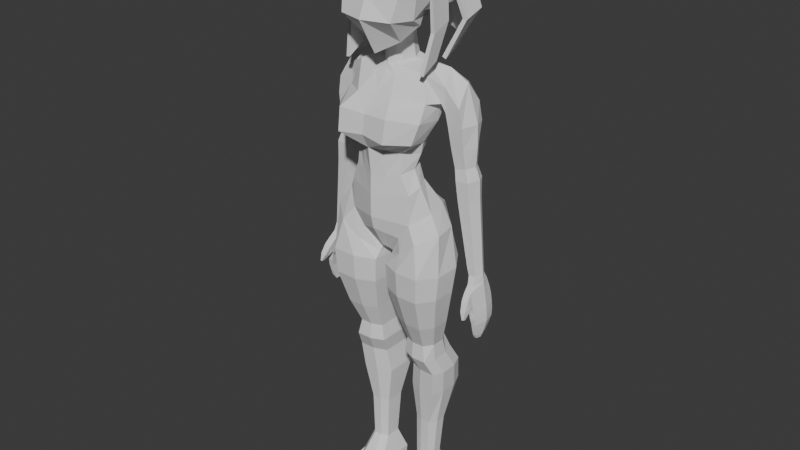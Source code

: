 # Source: persona_2.blend  (saved by Blender 5.0.119; exported with 4.5.12 LTS)
import bpy
from mathutils import Matrix  # noqa: F401  (used for matrix-valued properties, if any)

bpy.ops.wm.read_factory_settings(use_empty=True)
scene = bpy.context.scene
scene.name = 'Scene'

# ---- collections
col_collection = bpy.data.collections.new('Collection'); scene.collection.children.link(col_collection)

# ---- world
world_world = bpy.data.worlds.new('World'); scene.world = world_world
world_world.use_nodes = True; world_world.node_tree.nodes.clear()
_N = world_world.node_tree.nodes; _L = world_world.node_tree.links
n0 = _N.new('ShaderNodeOutputWorld'); n0.name = 'World Output'; n0.location = (200, 100)
n1 = _N.new('ShaderNodeBackground'); n1.name = 'Background'; n1.location = (-200, 100)
n1.inputs[0].default_value = (0.05088, 0.05088, 0.05088, 1.0)
_L.new(n1.outputs[0], n0.inputs[0])
n0.is_active_output = True
world_world.color = (0.05088, 0.05088, 0.05088)
world_world.sun_shadow_jitter_overblur = 0.0

# ---- meshes
me_cube_001 = bpy.data.meshes.new('Cube.001')
me_cube_001.from_pydata([(0.471, -0.4857, -0.7096), (0.3992, -0.7812, 1.09), (0.3825, 0.7979, -0.08113), (0.4987, 0.8224, 1.148), (1.337e-16, 0.5316, -0.3615), (-3.608e-17, 0.8279, 1.358), (-3.053e-18, -0.7007, -0.9774), (-4.882e-17, -0.8088, 1.301), (0.5738, 0.9809, 0.4886), (0.6844, -0.8265, 0.2305), (-1.061e-17, -0.9426, 0.2305), (4.67e-17, 1.086, 0.4886), (0.6024, 0.9427, 0.8898), (0.713, -0.9221, 0.8038), (-1.698e-17, -1.038, 0.8229), (2.123e-18, 1.048, 0.9089), (0.4782, 0.9045, 0.1448), (0.6054, -0.9568, -0.2159), (2.972e-17, -1.143, -0.2089), (9.996e-17, 1.0, 0.1075), (0.5706, 0.1102, -0.2065), (0.6757, 2.826e-08, 1.31), (1.698e-17, 0.009559, 1.597), (7.004e-17, 0.06691, -0.6483), (0.8669, 0.1303, 0.3227), (0.8956, 0.009448, 0.7763), (0.7713, 0.1478, 0.1061), (0.5706, 0.4043, -0.02973), (0.6757, 0.5, 1.31), (0.0, 0.5, 1.549), (7.133e-17, 0.4231, -0.6424), (0.8669, 0.4523, 0.3758), (0.8956, 0.5, 0.8802), (0.7713, 0.4615, 0.1028), (0.6757, -0.5, 1.31), (0.0, -0.5, 1.482), (3.608e-17, -0.175, -0.8012), (0.8669, -0.5, 0.2783), (0.8956, -0.5, 0.8802), (0.7934, -0.5, -0.23), (0.6922, -0.1697, -0.4115), (1.148, 0.4552, 0.3713), (1.087, 0.3048, 0.3793), (1.19, 0.4744, 0.1707), (1.13, 0.3334, 0.1738), (0.8348, 0.2903, -0.08911), (0.9841, 0.4074, -0.02845), (0.5375, -1.014, 1.278), (0.594, 0.9887, 1.463), (0.0, 0.9195, 1.633), (0.0, -1.19, 1.25), (0.6824, 1.185, 1.02), (0.8604, -0.9202, 0.6078), (0.0, -1.202, 0.5172), (0.0, 1.267, 1.009), (0.8178, 0.01546, 1.639), (0.0, -0.07397, 1.838), (1.096, 0.111, 0.8081), (0.7857, 0.561, 1.66), (0.0, 0.4948, 1.865), (1.096, 0.6932, 0.8931), (0.8178, -0.4912, 1.545), (0.0, -0.6508, 1.685), (1.096, -0.339, 0.6853), (0.9824, -0.02185, -1.089), (0.9824, -0.433, -1.31), (0.6927, 1.113, -0.7954), (0.0, 1.341, -0.6411), (0.9824, 0.2648, -1.13), (0.9824, 0.734, -0.9207), (1.09, 0.1959, -0.3189), (1.09, -0.2346, -0.4905), (0.6824, 1.292, 0.2976), (1.398, 0.8222, -0.1461), (1.398, 0.3485, -0.2934), (0.0, 1.37, 0.4331)], [], [(15, 5, 3, 12), (38, 34, 1, 13), (36, 40, 0, 6), (34, 35, 7, 1), (13, 1, 7, 14), (17, 9, 10, 18), (39, 37, 9, 17), (19, 11, 8, 16), (9, 13, 14, 10), (37, 38, 13, 9), (11, 15, 12, 8), (4, 19, 16, 2), (40, 39, 17, 0), (0, 17, 18, 6), (26, 20, 45, 44), (31, 32, 25, 24), (24, 26, 44, 42), (28, 29, 22, 21), (30, 27, 20, 23), (32, 28, 21, 25), (12, 3, 28, 32), (4, 2, 27, 30), (3, 5, 29, 28), (16, 8, 31, 33), (8, 12, 32, 31), (2, 16, 33, 27), (20, 26, 39, 40), (24, 25, 38, 37), (26, 24, 37, 39), (21, 22, 35, 34), (23, 20, 40, 36), (25, 21, 34, 38), (46, 43, 44, 45), (43, 41, 42, 44), (27, 33, 43, 46), (33, 31, 41, 43), (31, 24, 42, 41), (20, 27, 46, 45), (54, 49, 48, 51), (63, 61, 47, 52), (61, 62, 50, 47), (52, 47, 50, 53), (58, 59, 56, 55), (60, 58, 55, 57), (51, 48, 58, 60), (48, 49, 59, 58), (55, 56, 62, 61), (57, 55, 61, 63), (70, 71, 65, 64), (72, 73, 69, 66), (73, 74, 68, 69), (75, 72, 66, 67), (57, 63, 71, 70), (54, 51, 72, 75), (60, 57, 74, 73), (51, 60, 73, 72)])
_uv = me_cube_001.uv_layers.new(name='UVMap')
_uv.uv.foreach_set('vector', [0.5625, 0.375, 0.625, 0.375, 0.625, 0.5, 0.5625, 0.5, 0.5625, 0.6875, 0.625, 0.6875, 0.625, 0.75, 0.5625, 0.75, 0.25, 0.6875, 0.375, 0.6875, 0.375, 0.75, 0.25, 0.75, 0.625, 0.6875, 0.75, 0.6875, 0.75, 0.75, 0.625, 0.75, 0.5625, 0.75, 0.625, 0.75, 0.625, 0.875, 0.5625, 0.875, 0.4375, 0.75, 0.5, 0.75, 0.5, 0.875, 0.4375, 0.875, 0.4375, 0.6875, 0.5, 0.6875, 0.5, 0.75, 0.4375, 0.75, 0.4375, 0.375, 0.5, 0.375, 0.5, 0.5, 0.4375, 0.5, 0.5, 0.75, 0.5625, 0.75, 0.5625, 0.875, 0.5, 0.875, 0.5, 0.6875, 0.5625, 0.6875, 0.5625, 0.75, 0.5, 0.75, 0.5, 0.375, 0.5625, 0.375, 0.5625, 0.5, 0.5, 0.5, 0.375, 0.375, 0.4375, 0.375, 0.4375, 0.5, 0.375, 0.5, 0.375, 0.6875, 0.4375, 0.6875, 0.4375, 0.75, 0.375, 0.75, 0.375, 0.75, 0.4375, 0.75, 0.4375, 0.875, 0.375, 0.875, 0.4375, 0.625, 0.375, 0.625, 0.375, 0.625, 0.4375, 0.625, 0.5, 0.5625, 0.5625, 0.5625, 0.5625, 0.625, 0.5, 0.625, 0.5, 0.625, 0.4375, 0.625, 0.4375, 0.625, 0.5, 0.625, 0.625, 0.5625, 0.75, 0.5625, 0.75, 0.625, 0.625, 0.625, 0.25, 0.5625, 0.375, 0.5625, 0.375, 0.625, 0.25, 0.625, 0.5625, 0.5625, 0.625, 0.5625, 0.625, 0.625, 0.5625, 0.625, 0.5625, 0.5, 0.625, 0.5, 0.625, 0.5625, 0.5625, 0.5625, 0.25, 0.5, 0.375, 0.5, 0.375, 0.5625, 0.25, 0.5625, 0.625, 0.5, 0.75, 0.5, 0.75, 0.5625, 0.625, 0.5625, 0.4375, 0.5, 0.5, 0.5, 0.5, 0.5625, 0.4375, 0.5625, 0.5, 0.5, 0.5625, 0.5, 0.5625, 0.5625, 0.5, 0.5625, 0.375, 0.5, 0.4375, 0.5, 0.4375, 0.5625, 0.375, 0.5625, 0.375, 0.625, 0.4375, 0.625, 0.4375, 0.6875, 0.375, 0.6875, 0.5, 0.625, 0.5625, 0.625, 0.5625, 0.6875, 0.5, 0.6875, 0.4375, 0.625, 0.5, 0.625, 0.5, 0.6875, 0.4375, 0.6875, 0.625, 0.625, 0.75, 0.625, 0.75, 0.6875, 0.625, 0.6875, 0.25, 0.625, 0.375, 0.625, 0.375, 0.6875, 0.25, 0.6875, 0.5625, 0.625, 0.625, 0.625, 0.625, 0.6875, 0.5625, 0.6875, 0.375, 0.5625, 0.4375, 0.5625, 0.4375, 0.625, 0.375, 0.625, 0.4375, 0.5625, 0.5, 0.5625, 0.5, 0.625, 0.4375, 0.625, 0.375, 0.5625, 0.4375, 0.5625, 0.4375, 0.5625, 0.375, 0.5625, 0.4375, 0.5625, 0.5, 0.5625, 0.5, 0.5625, 0.4375, 0.5625, 0.5, 0.5625, 0.5, 0.625, 0.5, 0.625, 0.5, 0.5625, 0.375, 0.625, 0.375, 0.5625, 0.375, 0.5625, 0.375, 0.625, 0.5625, 0.375, 0.625, 0.375, 0.625, 0.5, 0.5625, 0.5, 0.5625, 0.6875, 0.625, 0.6875, 0.625, 0.75, 0.5625, 0.75, 0.625, 0.6875, 0.75, 0.6875, 0.75, 0.75, 0.625, 0.75, 0.5625, 0.75, 0.625, 0.75, 0.625, 0.875, 0.5625, 0.875, 0.625, 0.5625, 0.75, 0.5625, 0.75, 0.625, 0.625, 0.625, 0.5625, 0.5625, 0.625, 0.5625, 0.625, 0.625, 0.5625, 0.625, 0.5625, 0.5, 0.625, 0.5, 0.625, 0.5625, 0.5625, 0.5625, 0.625, 0.5, 0.75, 0.5, 0.75, 0.5625, 0.625, 0.5625, 0.625, 0.625, 0.75, 0.625, 0.75, 0.6875, 0.625, 0.6875, 0.5625, 0.625, 0.625, 0.625, 0.625, 0.6875, 0.5625, 0.6875, 0.5625, 0.625, 0.5625, 0.6875, 0.5625, 0.6875, 0.5625, 0.625, 0.5625, 0.5, 0.5625, 0.5625, 0.5625, 0.5625, 0.5625, 0.5, 0.5625, 0.5625, 0.5625, 0.625, 0.5625, 0.625, 0.5625, 0.5625, 0.5625, 0.375, 0.5625, 0.5, 0.5625, 0.5, 0.5625, 0.375, 0.5625, 0.625, 0.5625, 0.6875, 0.5625, 0.6875, 0.5625, 0.625, 0.5625, 0.375, 0.5625, 0.5, 0.5625, 0.5, 0.5625, 0.375, 0.5625, 0.5625, 0.5625, 0.625, 0.5625, 0.625, 0.5625, 0.5625, 0.5625, 0.5, 0.5625, 0.5625, 0.5625, 0.5625, 0.5625, 0.5])
me_cube_001.update()
me_cylinder = bpy.data.meshes.new('Cylinder')
me_cylinder.from_pydata([(-0.00959, 1.499, -1.448), (-0.1657, 0.9094, 1.214), (1.831, 1.146, -1.497), (0.7818, 0.5235, 1.156), (1.599, 0.3624, -1.242), (1.174, -0.4083, 1.018), (2.297, -0.9231, -1.541), (0.7818, -1.34, 0.8798), (-0.00959, -1.347, -1.54), (-0.1657, -1.726, 0.8225), (-0.00959, 1.044, -1.022), (0.7093, 0.7509, -1.065), (1.007, 0.04396, -1.17), (0.7093, -0.663, -1.275), (-0.00959, -1.245, -1.319), (2.798, -1.302, -2.842), (0.0, -2.313, -2.533), (-0.00959, 1.567, -3.025), (2.426, 1.427, -3.005), (2.999, -2.109, -3.599), (0.0, -3.36, -3.35), (-0.00959, 1.016, -3.927), (2.037, 0.9599, -3.904), (2.762, 0.08911, -3.222), (2.751, -0.04816, -3.916), (3.637, 1.615, -2.192), (3.125, 0.5942, -1.395), (3.512, -0.4579, -2.067), (3.253, -0.4518, -2.899), (3.28, 1.641, -2.938), (2.643, 0.5442, -3.315), (2.713, -2.465, -4.596), (0.0, -3.55, -4.321), (0.0, 0.136, -4.952), (1.982, 0.06012, -4.934), (2.422, -0.9865, -4.847), (1.624, -1.963, -5.344), (0.0, -3.055, -5.08), (0.0, -0.1987, -5.521), (1.723, -0.2564, -5.632), (2.216, -0.9269, -5.493), (2.127, -1.98, -9.008), (0.0, -2.886, -8.729), (0.0, 0.9926, -7.658), (2.893, 0.3391, -8.22), (3.167, -1.076, -8.366), (1.974, -1.214, -6.252), (1.572, -0.3213, -6.046), (0.0, -0.189, -6.039), (1.612, -2.133, -6.406), (0.0, -2.859, -6.555), (1.357, -1.965, -9.866), (0.0, -2.676, -9.435), (0.412, -1.309, -10.97), (0.0, -1.86, -10.57), (0.0, 1.4, -8.208), (2.087, 1.609, -8.687), (0.0, 1.672, -8.966), (1.46, 2.294, -9.932), (0.0, 1.785, -11.11), (0.4734, 1.976, -11.07), (0.0, 0.02652, -11.18), (0.4696, 0.002922, -11.09), (2.501, -1.299, -7.039), (2.173, -1.987, -7.415), (0.0, -2.892, -7.584), (2.059, -0.4335, -6.91), (0.0, 0.3509, -7.005), (3.258, -2.665, -11.43), (4.11, 0.2307, -11.44), (4.104, -1.524, -11.43), (1.692, -2.667, -11.44), (0.3919, -2.066, -11.49), (3.264, 1.526, -11.4), (1.676, 1.457, -11.45), (0.3832, 1.074, -11.47), (0.3795, 0.3447, -11.47), (1.613, -2.218, -10.55), (0.4252, -1.603, -11.18), (3.613, 0.34, -9.321), (3.932, -1.332, -9.329), (0.4466, 0.2322, -11.23), (0.4503, 1.545, -11.22), (1.551, 2.111, -10.55), (2.533, 1.629, -9.814), (2.832, -2.302, -9.797), (0.0, 1.978, -10.04), (0.9666, 2.367, -10.5), (0.934, 1.265, -11.43), (0.9895, 2.045, -10.95), (3.032, -0.5439, -17.9), (3.354, 1.335, -17.92), (3.351, 0.1965, -17.91), (2.016, -0.5448, -17.9), (1.138, -0.1553, -17.92), (3.036, 2.176, -17.88), (2.006, 2.131, -17.91), (1.132, 1.882, -17.9), (1.13, 1.409, -17.91), (1.524, 2.006, -17.9), (2.881, 1.13, -14.67), (1.776, 1.081, -14.71), (1.786, -1.791, -14.7), (2.877, -1.79, -14.69), (1.258, 0.9477, -14.7), (0.8373, 0.8144, -14.7), (0.8433, -1.373, -14.71), (3.467, -0.995, -14.69), (0.8347, 0.3067, -14.7), (3.471, 0.2272, -14.7), (1.704, 1.22, -12.82), (3.153, -2.558, -12.8), (0.4691, 0.8688, -12.8), (3.929, -1.512, -12.8), (0.4656, 0.2007, -12.81), (3.158, 1.284, -12.77), (1.718, -2.559, -12.81), (1.023, 1.044, -12.8), (0.477, -2.009, -12.82), (3.934, 0.09624, -12.8), (2.56, 1.144, -16.08), (1.754, -1.006, -16.1), (1.365, 1.01, -16.09), (1.06, -0.6981, -16.11), (2.993, 0.4795, -16.1), (1.746, 1.108, -16.1), (2.557, -1.005, -16.09), (1.055, 0.9117, -16.1), (2.991, -0.4201, -16.09), (1.053, 0.538, -16.1), (2.881, -0.3805, -19.27), (3.201, 1.562, -19.28), (3.197, 0.3851, -19.27), (1.83, -0.3814, -19.28), (0.9218, 0.02134, -19.29), (2.885, 2.432, -19.25), (1.82, 2.385, -19.29), (0.916, 2.128, -19.28), (0.9135, 1.639, -19.28), (1.322, 2.256, -19.28), (2.426, -0.1206, -21.34), (2.775, 1.064, -21.35), (2.773, 0.346, -21.34), (1.786, -0.1212, -21.35), (1.232, 0.1243, -21.36), (2.429, 1.593, -21.33), (1.78, 1.565, -21.35), (1.229, 1.408, -21.35), (1.227, 1.11, -21.35), (1.476, 1.487, -21.35), (2.307, -0.1246, -23.82), (2.598, 0.8664, -23.82), (2.596, 0.2659, -23.82), (1.771, -0.1251, -23.82), (1.308, 0.08032, -23.83), (2.309, 1.31, -23.81), (1.766, 1.286, -23.83), (1.305, 1.155, -23.82), (1.303, 0.9054, -23.82), (1.512, 1.22, -23.82), (2.781, 1.562, -16.94), (1.771, -1.133, -16.96), (1.284, 1.394, -16.96), (0.9005, -0.7476, -16.97), (3.074, 0.7289, -16.96), (1.761, 1.517, -16.97), (2.777, -1.133, -16.96), (0.8949, 1.271, -16.96), (3.07, -0.3991, -16.96), (0.8925, 0.8022, -16.96), (2.433, -1.316, -24.89), (3.0, 1.045, -24.98), (2.864, -0.5822, -24.87), (1.551, -1.317, -24.88), (0.9355, -0.9311, -24.89), (2.437, 1.879, -24.97), (1.724, 1.834, -24.99), (0.8004, 1.587, -24.98), (0.798, 1.118, -24.98), (1.289, 1.711, -24.98), (2.685, -0.8003, -26.06), (3.02, 1.106, -26.1), (2.884, -0.02285, -26.09), (1.677, -0.8013, -26.07), (1.019, -0.3717, -26.07), (2.473, 1.875, -26.1), (1.74, 1.852, -26.12), (0.8839, 1.54, -26.09), (0.8815, 1.18, -26.06), (1.284, 1.819, -26.1), (2.815, -3.608, -25.63), (2.206, -3.956, -25.63), (1.785, -3.94, -25.63), (1.227, -3.774, -25.63), (2.815, -3.599, -26.12), (2.206, -3.948, -26.12), (1.785, -3.932, -26.1), (1.227, -3.766, -26.1), (3.211, -1.61, -26.1), (3.199, -1.86, -25.38), (1.655, -2.416, -25.39), (2.332, -2.423, -25.39), (2.472, -2.197, -26.09), (1.725, -2.191, -26.08), (0.7034, -2.128, -25.39), (0.7498, -1.878, -26.08), (3.147, -2.627, -25.57), (1.714, -3.081, -25.58), (2.351, -2.994, -26.1), (0.8567, -2.848, -25.58), (3.154, -2.516, -26.11), (2.275, -3.092, -25.58), (1.752, -2.984, -26.09), (0.8819, -2.738, -26.09), (4.812, 1.11, -5.967), (5.079, 0.5926, -5.935), (4.795, -0.04838, -5.971), (4.044, -0.06002, -6.064), (4.169, 1.133, -6.059), (3.79, 0.5574, -6.105), (5.089, 1.217, -6.571), (5.378, 0.6014, -6.537), (5.068, -0.1608, -6.576), (4.209, -0.1779, -6.684), (4.324, 1.244, -6.68), (3.769, 0.5595, -6.75), (5.606, 0.9927, -11.09), (5.818, 0.5829, -11.07), (5.592, 0.07532, -11.09), (5.074, 0.05407, -11.16), (5.097, 1.011, -11.16), (4.932, 0.555, -11.18), (3.822, 0.5584, -6.422), (4.126, -0.119, -6.374), (4.932, -0.1046, -6.273), (5.243, 0.597, -6.234), (4.95, 1.163, -6.269), (4.247, 1.188, -6.37), (4.672, 1.127, -8.88), (4.339, 0.5572, -8.92), (5.309, 1.105, -8.788), (5.292, -0.04273, -8.793), (5.574, 0.5922, -8.757), (4.602, -0.06183, -8.878), (4.885, 1.069, -10.02), (5.457, 1.049, -9.939), (5.442, 0.01629, -9.943), (4.59, 0.5561, -10.06), (5.696, 0.5875, -9.912), (4.838, -0.003876, -10.02), (3.944, 0.5584, -7.802), (5.452, 0.5968, -7.603), (4.367, -0.1198, -7.739), (4.46, 1.185, -7.737), (5.161, 1.161, -7.637), (5.142, -0.1018, -7.642), (4.731, 1.317, -4.962), (3.97, 1.241, -5.071), (4.711, -0.2263, -4.967), (5.144, 0.6012, -4.9), (3.493, 0.5594, -5.128), (3.823, -0.1705, -5.079), (3.824, 1.37, -3.994), (5.092, 0.6115, -3.81), (3.654, -0.3026, -4.004), (4.726, 1.524, -3.865), (4.702, -0.3569, -3.871), (3.218, 0.562, -4.067), (5.25, -0.09867, -11.96), (5.712, -0.08008, -11.9), (5.727, 1.224, -11.89), (5.28, 0.5564, -11.96), (5.943, 0.5888, -11.84), (5.259, 1.245, -11.96), (5.172, 0.09482, -11.53), (5.669, 0.1157, -11.47), (5.681, 0.9543, -11.47), (5.07, 0.5542, -11.55), (5.875, 0.5797, -11.45), (5.187, 0.9707, -11.54), (5.632, -0.3813, -13.32), (6.002, 1.448, -13.24), (6.222, 0.5791, -13.22), (5.661, 0.5467, -13.32), (5.636, 1.469, -13.3), (5.991, -0.3627, -13.27), (5.771, -0.4991, -12.19), (5.352, 1.398, -12.42), (5.373, 0.5532, -12.42), (6.036, 0.5856, -12.3), (5.82, 1.377, -12.35), (5.31, -0.5177, -12.25), (5.468, -0.443, -13.03), (5.929, -0.4244, -12.96), (5.909, 1.451, -12.78), (5.44, 1.472, -12.85), (6.129, 0.5823, -12.76), (5.466, 0.5499, -12.88), (5.712, 1.466, -13.63), (6.265, 0.5759, -13.6), (5.734, 0.5434, -13.66), (6.043, 1.445, -13.61), (6.029, -0.366, -13.63), (5.705, -0.3845, -13.65), (5.393, -0.8608, -12.56), (5.853, -0.8492, -12.49), (5.94, -0.6662, -12.92), (5.48, -0.6778, -12.99), (5.763, -1.317, -13.37), (5.879, -1.314, -13.35), (5.887, -1.128, -13.39), (5.772, -1.131, -13.41), (5.781, 1.387, -13.96), (6.276, 0.5733, -13.96), (5.798, 0.5437, -13.98), (6.073, 1.368, -13.96), (6.058, -0.2876, -13.98), (5.772, -0.3046, -13.98), (5.776, 1.165, -14.32), (6.191, 0.5034, -14.33), (5.79, 0.4793, -14.35), (6.026, 1.149, -14.32), (6.013, -0.1965, -14.34), (5.769, -0.2103, -14.34), (5.778, 0.9217, -14.66), (6.097, 0.4327, -14.67), (5.789, 0.4149, -14.68), (5.975, 0.9103, -14.66), (5.966, -0.08476, -14.67), (5.773, -0.09498, -14.67), (5.765, 0.6861, -14.88), (5.999, 0.3875, -14.89), (5.771, 0.3766, -14.89), (5.924, 0.6791, -14.88), (5.919, 0.07143, -14.89), (5.761, 0.06519, -14.89), (5.582, -0.7972, -13.15), (5.554, -1.19, -13.02), (5.908, -1.189, -12.96), (5.936, -0.7967, -13.09), (0.0, 0.7513, -0.1421), (0.6961, 0.4899, -0.1809), (0.9619, -0.1411, -0.2746), (0.6961, -0.7721, -0.3683), (0.0, -1.119, -0.4533), (0.7907, 1.232, -1.346), (0.308, 0.7165, 1.185), (0.6719, -1.429, -1.69), (0.308, -1.533, 0.8512), (0.3498, -1.099, -1.297), (0.3498, 0.8973, -1.044), (1.221, -2.514, -2.632), (1.208, 1.497, -3.015), (1.707, -3.549, -3.261), (1.014, 0.9882, -3.915), (1.655, -3.771, -4.435), (0.9909, 0.09808, -4.943), (0.812, -2.509, -5.212), (0.8614, -0.2276, -5.577), (1.064, -2.433, -8.869), (1.447, 0.6658, -7.939), (0.8062, -2.496, -6.48), (0.7862, -0.2551, -6.043), (0.6785, -2.32, -9.651), (0.206, -1.585, -10.77), (1.043, 1.793, -8.508), (0.7299, 2.272, -9.193), (0.2367, 1.881, -11.09), (0.2348, 0.01472, -11.14), (1.087, -2.439, -7.499), (1.03, -0.04132, -6.957), (0.4833, 2.172, -10.27), (0.3481, -0.9458, -0.4108), (0.3481, 0.6206, -0.1615), (3.691, 1.434, -3.307), (4.339, 0.6204, -1.926), (3.51, -0.3682, -3.322), (4.514, 1.503, -2.938), (4.493, -0.4222, -2.951), (3.098, 0.5632, -3.339)], [], [(373, 346, 3, 341), (341, 3, 5, 342), (342, 5, 7, 343), (372, 348, 9, 344), (347, 349, 14, 8), (4, 12, 13, 6), (2, 11, 12, 4), (345, 350, 11, 2), (347, 8, 16, 351), (345, 2, 18, 352), (352, 18, 22, 354), (351, 16, 20, 353), (23, 15, 19, 24), (18, 23, 24, 22), (4, 6, 27, 26), (18, 2, 25, 29), (23, 18, 29, 30), (15, 23, 30, 28), (6, 15, 28, 27), (2, 4, 26, 25), (353, 20, 32, 355), (22, 24, 35, 34), (24, 19, 31, 35), (354, 22, 34, 356), (34, 35, 40, 39), (356, 34, 39, 358), (35, 31, 36, 40), (355, 32, 37, 357), (66, 63, 45, 44), (370, 66, 44, 360), (63, 64, 41, 45), (369, 65, 42, 359), (357, 37, 50, 361), (40, 36, 49, 46), (358, 39, 47, 362), (39, 40, 46, 47), (359, 42, 52, 363), (363, 52, 54, 364), (360, 44, 56, 365), (365, 56, 58, 366), (371, 87, 60, 367), (368, 367, 60, 62), (364, 368, 62, 53), (361, 50, 65, 369), (46, 49, 64, 63), (362, 47, 66, 370), (47, 46, 63, 66), (52, 42, 54), (77, 78, 72, 71), (79, 80, 70, 69), (81, 82, 75, 76), (89, 83, 74, 88), (83, 84, 73, 74), (78, 81, 76, 72), (80, 85, 68, 70), (85, 77, 71, 68), (84, 79, 69, 73), (56, 44, 79, 84), (41, 51, 77, 85), (45, 41, 85, 80), (53, 62, 81, 78), (58, 56, 84, 83), (87, 58, 83, 89), (62, 60, 82, 81), (44, 45, 80, 79), (51, 53, 78, 77), (60, 87, 89, 82), (82, 89, 88, 75), (366, 58, 87, 371), (165, 160, 95, 96), (166, 161, 93, 90), (167, 162, 99, 97), (161, 163, 94, 93), (168, 166, 90, 92), (169, 167, 97, 98), (162, 165, 96, 99), (160, 164, 91, 95), (164, 168, 92, 91), (163, 169, 98, 94), (118, 114, 108, 106), (119, 113, 107, 109), (115, 119, 109, 100), (117, 110, 101, 104), (114, 112, 105, 108), (113, 111, 103, 107), (116, 118, 106, 102), (112, 117, 104, 105), (111, 116, 102, 103), (110, 115, 100, 101), (74, 73, 115, 110), (68, 71, 116, 111), (75, 88, 117, 112), (71, 72, 118, 116), (70, 68, 111, 113), (76, 75, 112, 114), (88, 74, 110, 117), (73, 69, 119, 115), (69, 70, 113, 119), (72, 76, 114, 118), (106, 108, 129, 123), (109, 107, 128, 124), (100, 109, 124, 120), (104, 101, 125, 122), (108, 105, 127, 129), (107, 103, 126, 128), (102, 106, 123, 121), (105, 104, 122, 127), (103, 102, 121, 126), (101, 100, 120, 125), (93, 94, 134, 133), (92, 90, 130, 132), (98, 97, 137, 138), (95, 91, 131, 135), (91, 92, 132, 131), (94, 98, 138, 134), (96, 95, 135, 136), (90, 93, 133, 130), (99, 96, 136, 139), (97, 99, 139, 137), (131, 132, 142, 141), (134, 138, 148, 144), (136, 135, 145, 146), (130, 133, 143, 140), (139, 136, 146, 149), (137, 139, 149, 147), (133, 134, 144, 143), (132, 130, 140, 142), (138, 137, 147, 148), (135, 131, 141, 145), (146, 145, 155, 156), (140, 143, 153, 150), (149, 146, 156, 159), (147, 149, 159, 157), (143, 144, 154, 153), (142, 140, 150, 152), (148, 147, 157, 158), (145, 141, 151, 155), (141, 142, 152, 151), (144, 148, 158, 154), (123, 129, 169, 163), (124, 128, 168, 164), (120, 124, 164, 160), (122, 125, 165, 162), (129, 127, 167, 169), (128, 126, 166, 168), (121, 123, 163, 161), (127, 122, 162, 167), (126, 121, 161, 166), (125, 120, 160, 165), (150, 153, 173, 170), (159, 156, 176, 179), (157, 159, 179, 177), (153, 154, 174, 173), (152, 150, 170, 172), (158, 157, 177, 178), (155, 151, 171, 175), (151, 152, 172, 171), (154, 158, 178, 174), (156, 155, 175, 176), (177, 179, 189, 187), (212, 208, 195, 196), (211, 207, 192, 191), (178, 177, 187, 188), (175, 171, 181, 185), (171, 172, 182, 181), (174, 178, 188, 184), (176, 175, 185, 186), (210, 206, 190, 194), (179, 176, 186, 189), (192, 193, 197, 196), (190, 191, 195, 194), (191, 192, 196, 195), (206, 211, 191, 190), (208, 210, 194, 195), (207, 209, 193, 192), (213, 212, 196, 197), (209, 213, 197, 193), (180, 183, 184, 188, 187, 189, 186, 185, 181, 182), (174, 184, 205, 204), (184, 183, 203, 205), (173, 174, 204, 200), (180, 182, 198, 202), (172, 170, 201, 199), (182, 172, 199, 198), (170, 173, 200, 201), (183, 180, 202, 203), (204, 205, 213, 209), (205, 203, 212, 213), (200, 204, 209, 207), (202, 198, 210, 208), (199, 201, 211, 206), (198, 199, 206, 210), (201, 200, 207, 211), (203, 202, 208, 212), (257, 256, 214, 218), (259, 258, 216, 215), (261, 260, 219, 217), (258, 261, 217, 216), (256, 259, 215, 214), (260, 257, 218, 219), (233, 232, 225, 223), (234, 233, 223, 222), (236, 235, 221, 220), (232, 237, 224, 225), (237, 236, 220, 224), (235, 234, 222, 221), (247, 244, 230, 231), (244, 245, 226, 230), (248, 246, 228, 227), (249, 247, 231, 229), (246, 249, 229, 228), (245, 248, 227, 226), (215, 216, 234, 235), (218, 214, 236, 237), (219, 218, 237, 232), (214, 215, 235, 236), (216, 217, 233, 234), (217, 219, 232, 233), (254, 251, 242, 240), (255, 252, 243, 241), (252, 250, 239, 243), (251, 255, 241, 242), (253, 254, 240, 238), (250, 253, 238, 239), (240, 242, 248, 245), (241, 243, 249, 246), (243, 239, 247, 249), (242, 241, 246, 248), (238, 240, 245, 244), (239, 238, 244, 247), (225, 224, 253, 250), (224, 220, 254, 253), (221, 222, 255, 251), (223, 225, 250, 252), (222, 223, 252, 255), (220, 221, 251, 254), (267, 262, 257, 260), (265, 263, 259, 256), (266, 264, 261, 258), (264, 267, 260, 261), (263, 266, 258, 259), (262, 265, 256, 257), (374, 377, 265, 262), (375, 378, 266, 263), (376, 379, 267, 264), (378, 376, 264, 266), (377, 375, 263, 265), (379, 374, 262, 267), (274, 277, 271, 268), (275, 274, 268, 269), (276, 278, 272, 270), (277, 279, 273, 271), (279, 276, 270, 273), (278, 275, 269, 272), (227, 228, 275, 278), (230, 226, 276, 279), (231, 230, 279, 277), (226, 227, 278, 276), (228, 229, 274, 275), (229, 231, 277, 274), (297, 295, 284, 283), (296, 293, 285, 282), (292, 297, 283, 280), (294, 296, 282, 281), (295, 294, 281, 284), (293, 292, 280, 285), (271, 273, 287, 288), (272, 269, 286, 289), (268, 271, 288, 291), (270, 272, 289, 290), (273, 270, 290, 287), (269, 268, 291, 286), (288, 287, 295, 297), (289, 286, 293, 296), (291, 288, 297, 292), (290, 289, 296, 294), (287, 290, 294, 295), (293, 286, 305, 306), (283, 284, 298, 300), (282, 285, 302, 299), (280, 283, 300, 303), (281, 282, 299, 301), (284, 281, 301, 298), (285, 280, 303, 302), (337, 336, 311, 308), (292, 293, 306, 307), (291, 292, 307, 304), (286, 291, 304, 305), (309, 308, 311, 310), (339, 338, 309, 310), (336, 339, 310, 311), (338, 337, 308, 309), (301, 299, 313, 315), (298, 301, 315, 312), (302, 303, 317, 316), (300, 298, 312, 314), (299, 302, 316, 313), (303, 300, 314, 317), (315, 313, 319, 321), (312, 315, 321, 318), (316, 317, 323, 322), (314, 312, 318, 320), (313, 316, 322, 319), (317, 314, 320, 323), (320, 318, 324, 326), (319, 322, 328, 325), (323, 320, 326, 329), (321, 319, 325, 327), (318, 321, 327, 324), (322, 323, 329, 328), (324, 327, 333, 330), (328, 329, 335, 334), (326, 324, 330, 332), (325, 328, 334, 331), (329, 326, 332, 335), (327, 325, 331, 333), (305, 304, 337, 338), (307, 306, 339, 336), (306, 305, 338, 339), (304, 307, 336, 337), (349, 372, 344, 14), (12, 342, 343, 13), (11, 341, 342, 12), (350, 373, 341, 11), (10, 340, 373, 350), (13, 343, 372, 349), (57, 366, 371, 86), (48, 362, 370, 67), (49, 361, 369, 64), (54, 61, 368, 364), (61, 59, 367, 368), (86, 371, 367, 59), (55, 365, 366, 57), (43, 360, 365, 55), (51, 363, 364, 53), (41, 359, 363, 51), (38, 358, 362, 48), (36, 357, 361, 49), (64, 369, 359, 41), (67, 370, 360, 43), (31, 355, 357, 36), (33, 356, 358, 38), (21, 354, 356, 33), (19, 353, 355, 31), (15, 351, 353, 19), (17, 352, 354, 21), (0, 345, 352, 17), (6, 347, 351, 15), (0, 10, 350, 345), (6, 13, 349, 347), (343, 7, 348, 372), (340, 1, 346, 373), (30, 29, 374, 379), (25, 26, 375, 377), (27, 28, 376, 378), (28, 30, 379, 376), (26, 27, 378, 375), (29, 25, 377, 374)])
_uv = me_cylinder.uv_layers.new(name='UVMap')
_uv.uv.foreach_set('vector', [0.9375, 0.5456, 0.9375, 1.0, 0.875, 1.0, 0.875, 0.5456, 0.875, 0.5456, 0.875, 1.0, 0.75, 1.0, 0.75, 0.5456, 0.75, 0.5456, 0.75, 1.0, 0.625, 1.0, 0.625, 0.5456, 0.5625, 0.5456, 0.5625, 1.0, 0.5, 1.0, 0.5, 0.5456, 0.5625, 0.0, 0.5625, 0.2308, 0.5, 0.2308, 0.5, 0.0, 0.75, 0.0, 0.75, 0.2308, 0.625, 0.2308, 0.625, 0.0, 0.875, 0.0, 0.875, 0.2308, 0.75, 0.2308, 0.75, 0.0, 0.9375, 0.0, 0.9375, 0.2308, 0.875, 0.2308, 0.875, 0.0, 0.5625, 0.0, 0.5, 0.0, 0.5, 0.0, 0.5625, 0.0, 0.9375, 0.0, 0.875, 0.0, 0.875, 0.0, 0.9375, 0.0, 0.9375, 0.0, 0.875, 0.0, 0.875, 0.0, 0.9375, 0.0, 0.5625, 0.0, 0.5, 0.0, 0.5, 0.0, 0.5625, 0.0, 0.75, 0.0, 0.625, 0.0, 0.625, 0.0, 0.75, 0.0, 0.875, 0.0, 0.75, 0.0, 0.75, 0.0, 0.875, 0.0, 0.75, 0.0, 0.625, 0.0, 0.625, 0.0, 0.75, 0.0, 0.875, 0.0, 0.875, 0.0, 0.875, 0.0, 0.875, 0.0, 0.75, 0.0, 0.875, 0.0, 0.875, 0.0, 0.75, 0.0, 0.625, 0.0, 0.75, 0.0, 0.75, 0.0, 0.625, 0.0, 0.625, 0.0, 0.625, 0.0, 0.625, 0.0, 0.625, 0.0, 0.875, 0.0, 0.75, 0.0, 0.75, 0.0, 0.875, 0.0, 0.5625, 0.0, 0.5, 0.0, 0.5, 0.0, 0.5625, 0.0, 0.875, 0.0, 0.75, 0.0, 0.75, 0.0, 0.875, 0.0, 0.75, 0.0, 0.625, 0.0, 0.625, 0.0, 0.75, 0.0, 0.9375, 0.0, 0.875, 0.0, 0.875, 0.0, 0.9375, 0.0, 0.875, 0.0, 0.75, 0.0, 0.75, 0.0, 0.875, 0.0, 0.9375, 0.0, 0.875, 0.0, 0.875, 0.0, 0.9375, 0.0, 0.75, 0.0, 0.625, 0.0, 0.625, 0.0, 0.75, 0.0, 0.5625, 0.0, 0.5, 0.0, 0.5, 0.0, 0.5625, 0.0, 0.875, 0.0, 0.75, 0.0, 0.75, 0.0, 0.875, 0.0, 0.9375, 0.0, 0.875, 0.0, 0.875, 0.0, 0.9375, 0.0, 0.75, 0.0, 0.625, 0.0, 0.625, 0.0, 0.75, 0.0, 0.5625, 0.0, 0.5, 0.0, 0.5, 0.0, 0.5625, 0.0, 0.5625, 0.0, 0.5, 0.0, 0.5, 0.0, 0.5625, 0.0, 0.75, 0.0, 0.625, 0.0, 0.625, 0.0, 0.75, 0.0, 0.9375, 0.0, 0.875, 0.0, 0.875, 0.0, 0.9375, 0.0, 0.875, 0.0, 0.75, 0.0, 0.75, 0.0, 0.875, 0.0, 0.5625, 0.0, 0.5, 0.0, 0.5, 0.0, 0.5625, 0.0, 0.5625, 0.0, 0.5, 0.0, 0.5, 0.0, 0.5625, 0.0, 0.9375, 0.0, 0.875, 0.0, 0.875, 0.0, 0.9375, 0.0, 0.9375, 0.0, 0.875, 0.0, 0.875, 0.0, 0.9375, 0.0, 0.9375, 0.0, 0.875, 0.0, 0.875, 0.0, 0.9375, 0.0, 0.75, 0.0, 0.9375, 0.0, 0.875, 0.0, 0.75, 0.0, 0.5625, 0.0, 0.75, 0.0, 0.75, 0.0, 0.625, 0.0, 0.5625, 0.0, 0.5, 0.0, 0.5, 0.0, 0.5625, 0.0, 0.75, 0.0, 0.625, 0.0, 0.625, 0.0, 0.75, 0.0, 0.9375, 0.0, 0.875, 0.0, 0.875, 0.0, 0.9375, 0.0, 0.875, 0.0, 0.75, 0.0, 0.75, 0.0, 0.875, 0.0, 0.5, 0.0, 0.5, 0.0, 0.5, 0.0, 0.625, 0.0, 0.625, 0.0, 0.625, 0.0, 0.625, 0.0, 0.875, 0.0, 0.75, 0.0, 0.75, 0.0, 0.875, 0.0, 0.75, 0.0, 0.875, 0.0, 0.875, 0.0, 0.75, 0.0, 0.875, 0.0, 0.875, 0.0, 0.875, 0.0, 0.875, 0.0, 0.875, 0.0, 0.875, 0.0, 0.875, 0.0, 0.875, 0.0, 0.625, 0.0, 0.75, 0.0, 0.75, 0.0, 0.625, 0.0, 0.75, 0.0, 0.625, 0.0, 0.625, 0.0, 0.75, 0.0, 0.625, 0.0, 0.625, 0.0, 0.625, 0.0, 0.625, 0.0, 0.875, 0.0, 0.875, 0.0, 0.875, 0.0, 0.875, 0.0, 0.875, 0.0, 0.875, 0.0, 0.875, 0.0, 0.875, 0.0, 0.625, 0.0, 0.625, 0.0, 0.625, 0.0, 0.625, 0.0, 0.75, 0.0, 0.625, 0.0, 0.625, 0.0, 0.75, 0.0, 0.625, 0.0, 0.75, 0.0, 0.75, 0.0, 0.625, 0.0, 0.875, 0.0, 0.875, 0.0, 0.875, 0.0, 0.875, 0.0, 0.875, 0.0, 0.875, 0.0, 0.875, 0.0, 0.875, 0.0, 0.75, 0.0, 0.875, 0.0, 0.875, 0.0, 0.75, 0.0, 0.875, 0.0, 0.75, 0.0, 0.75, 0.0, 0.875, 0.0, 0.625, 0.0, 0.625, 0.0, 0.625, 0.0, 0.625, 0.0, 0.875, 0.0, 0.875, 0.0, 0.875, 0.0, 0.875, 0.0, 0.875, 0.0, 0.875, 0.0, 0.875, 0.0, 0.875, 0.0, 0.9375, 0.0, 0.875, 0.0, 0.875, 0.0, 0.9375, 0.0, 0.875, 0.0, 0.875, 0.0, 0.875, 0.0, 0.875, 0.0, 0.625, 0.0, 0.625, 0.0, 0.625, 0.0, 0.625, 0.0, 0.875, 0.0, 0.875, 0.0, 0.875, 0.0, 0.875, 0.0, 0.625, 0.0, 0.625, 0.0, 0.625, 0.0, 0.625, 0.0, 0.75, 0.0, 0.625, 0.0, 0.625, 0.0, 0.75, 0.0, 0.75, 0.0, 0.875, 0.0, 0.875, 0.0, 0.75, 0.0, 0.875, 0.0, 0.875, 0.0, 0.875, 0.0, 0.875, 0.0, 0.875, 0.0, 0.875, 0.0, 0.875, 0.0, 0.875, 0.0, 0.875, 0.0, 0.75, 0.0, 0.75, 0.0, 0.875, 0.0, 0.625, 0.0, 0.75, 0.0, 0.75, 0.0, 0.625, 0.0, 0.625, 0.0, 0.75, 0.0, 0.75, 0.0, 0.625, 0.0, 0.875, 0.0, 0.75, 0.0, 0.75, 0.0, 0.875, 0.0, 0.875, 0.0, 0.875, 0.0, 0.875, 0.0, 0.875, 0.0, 0.875, 0.0, 0.875, 0.0, 0.875, 0.0, 0.875, 0.0, 0.75, 0.0, 0.875, 0.0, 0.875, 0.0, 0.75, 0.0, 0.75, 0.0, 0.625, 0.0, 0.625, 0.0, 0.75, 0.0, 0.625, 0.0, 0.625, 0.0, 0.625, 0.0, 0.625, 0.0, 0.875, 0.0, 0.875, 0.0, 0.875, 0.0, 0.875, 0.0, 0.625, 0.0, 0.625, 0.0, 0.625, 0.0, 0.625, 0.0, 0.875, 0.0, 0.875, 0.0, 0.875, 0.0, 0.875, 0.0, 0.875, 0.0, 0.875, 0.0, 0.875, 0.0, 0.875, 0.0, 0.625, 0.0, 0.625, 0.0, 0.625, 0.0, 0.625, 0.0, 0.875, 0.0, 0.875, 0.0, 0.875, 0.0, 0.875, 0.0, 0.625, 0.0, 0.625, 0.0, 0.625, 0.0, 0.625, 0.0, 0.75, 0.0, 0.625, 0.0, 0.625, 0.0, 0.75, 0.0, 0.75, 0.0, 0.875, 0.0, 0.875, 0.0, 0.75, 0.0, 0.875, 0.0, 0.875, 0.0, 0.875, 0.0, 0.875, 0.0, 0.875, 0.0, 0.875, 0.0, 0.875, 0.0, 0.875, 0.0, 0.875, 0.0, 0.75, 0.0, 0.75, 0.0, 0.875, 0.0, 0.625, 0.0, 0.75, 0.0, 0.75, 0.0, 0.625, 0.0, 0.625, 0.0, 0.75, 0.0, 0.75, 0.0, 0.625, 0.0, 0.875, 0.0, 0.75, 0.0, 0.75, 0.0, 0.875, 0.0, 0.875, 0.0, 0.875, 0.0, 0.875, 0.0, 0.875, 0.0, 0.875, 0.0, 0.875, 0.0, 0.875, 0.0, 0.875, 0.0, 0.75, 0.0, 0.875, 0.0, 0.875, 0.0, 0.75, 0.0, 0.75, 0.0, 0.625, 0.0, 0.625, 0.0, 0.75, 0.0, 0.625, 0.0, 0.625, 0.0, 0.625, 0.0, 0.625, 0.0, 0.875, 0.0, 0.875, 0.0, 0.875, 0.0, 0.875, 0.0, 0.625, 0.0, 0.625, 0.0, 0.625, 0.0, 0.625, 0.0, 0.875, 0.0, 0.875, 0.0, 0.875, 0.0, 0.875, 0.0, 0.625, 0.0, 0.625, 0.0, 0.625, 0.0, 0.625, 0.0, 0.75, 0.0, 0.625, 0.0, 0.625, 0.0, 0.75, 0.0, 0.75, 0.0, 0.875, 0.0, 0.875, 0.0, 0.75, 0.0, 0.875, 0.0, 0.875, 0.0, 0.875, 0.0, 0.875, 0.0, 0.875, 0.0, 0.75, 0.0, 0.75, 0.0, 0.875, 0.0, 0.625, 0.0, 0.75, 0.0, 0.75, 0.0, 0.625, 0.0, 0.875, 0.0, 0.875, 0.0, 0.875, 0.0, 0.875, 0.0, 0.625, 0.0, 0.625, 0.0, 0.625, 0.0, 0.625, 0.0, 0.875, 0.0, 0.875, 0.0, 0.875, 0.0, 0.875, 0.0, 0.875, 0.0, 0.875, 0.0, 0.875, 0.0, 0.875, 0.0, 0.875, 0.0, 0.75, 0.0, 0.75, 0.0, 0.875, 0.0, 0.625, 0.0, 0.75, 0.0, 0.75, 0.0, 0.625, 0.0, 0.875, 0.0, 0.875, 0.0, 0.875, 0.0, 0.875, 0.0, 0.625, 0.0, 0.625, 0.0, 0.625, 0.0, 0.625, 0.0, 0.875, 0.0, 0.875, 0.0, 0.875, 0.0, 0.875, 0.0, 0.875, 0.0, 0.875, 0.0, 0.875, 0.0, 0.875, 0.0, 0.625, 0.0, 0.625, 0.0, 0.625, 0.0, 0.625, 0.0, 0.75, 0.0, 0.625, 0.0, 0.625, 0.0, 0.75, 0.0, 0.75, 0.0, 0.875, 0.0, 0.875, 0.0, 0.75, 0.0, 0.875, 0.0, 0.875, 0.0, 0.875, 0.0, 0.875, 0.0, 0.875, 0.0, 0.875, 0.0, 0.875, 0.0, 0.875, 0.0, 0.625, 0.0, 0.625, 0.0, 0.625, 0.0, 0.625, 0.0, 0.875, 0.0, 0.875, 0.0, 0.875, 0.0, 0.875, 0.0, 0.875, 0.0, 0.875, 0.0, 0.875, 0.0, 0.875, 0.0, 0.625, 0.0, 0.625, 0.0, 0.625, 0.0, 0.625, 0.0, 0.75, 0.0, 0.625, 0.0, 0.625, 0.0, 0.75, 0.0, 0.75, 0.0, 0.875, 0.0, 0.875, 0.0, 0.75, 0.0, 0.875, 0.0, 0.875, 0.0, 0.875, 0.0, 0.875, 0.0, 0.875, 0.0, 0.75, 0.0, 0.75, 0.0, 0.875, 0.0, 0.625, 0.0, 0.75, 0.0, 0.75, 0.0, 0.625, 0.0, 0.625, 0.0, 0.75, 0.0, 0.75, 0.0, 0.625, 0.0, 0.875, 0.0, 0.75, 0.0, 0.75, 0.0, 0.875, 0.0, 0.875, 0.0, 0.875, 0.0, 0.875, 0.0, 0.875, 0.0, 0.875, 0.0, 0.875, 0.0, 0.875, 0.0, 0.875, 0.0, 0.75, 0.0, 0.875, 0.0, 0.875, 0.0, 0.75, 0.0, 0.75, 0.0, 0.625, 0.0, 0.625, 0.0, 0.75, 0.0, 0.625, 0.0, 0.625, 0.0, 0.625, 0.0, 0.625, 0.0, 0.875, 0.0, 0.875, 0.0, 0.875, 0.0, 0.875, 0.0, 0.625, 0.0, 0.625, 0.0, 0.625, 0.0, 0.625, 0.0, 0.875, 0.0, 0.875, 0.0, 0.875, 0.0, 0.875, 0.0, 0.625, 0.0, 0.625, 0.0, 0.625, 0.0, 0.625, 0.0, 0.875, 0.0, 0.875, 0.0, 0.875, 0.0, 0.875, 0.0, 0.875, 0.0, 0.875, 0.0, 0.875, 0.0, 0.875, 0.0, 0.625, 0.0, 0.625, 0.0, 0.625, 0.0, 0.625, 0.0, 0.75, 0.0, 0.625, 0.0, 0.625, 0.0, 0.75, 0.0, 0.75, 0.0, 0.875, 0.0, 0.875, 0.0, 0.75, 0.0, 0.875, 0.0, 0.875, 0.0, 0.875, 0.0, 0.875, 0.0, 0.875, 0.0, 0.75, 0.0, 0.75, 0.0, 0.875, 0.0, 0.625, 0.0, 0.75, 0.0, 0.75, 0.0, 0.625, 0.0, 0.875, 0.0, 0.875, 0.0, 0.875, 0.0, 0.875, 0.0, 0.875, 0.0, 0.875, 0.0, 0.875, 0.0, 0.875, 0.0, 0.0, 0.0, 0.0, 0.0, 0.0, 0.0, 0.0, 0.0, 0.625, 0.0, 0.625, 0.0, 0.625, 0.0, 0.625, 0.0, 0.75, 0.0, 0.875, 0.0, 0.875, 0.0, 0.75, 0.0, 0.875, 0.0, 0.875, 0.0, 0.875, 0.0, 0.875, 0.0, 0.875, 0.0, 0.75, 0.0, 0.75, 0.0, 0.875, 0.0, 0.625, 0.0, 0.75, 0.0, 0.75, 0.0, 0.625, 0.0, 0.875, 0.0, 0.875, 0.0, 0.875, 0.0, 0.875, 0.0, 0.75, 0.0, 0.75, 0.0, 0.75, 0.0, 0.75, 0.0, 0.875, 0.0, 0.875, 0.0, 0.875, 0.0, 0.875, 0.0, 0.625, 0.0, 0.625, 0.0, 0.625, 0.0, 0.625, 0.0, 0.75, 0.0, 0.625, 0.0, 0.625, 0.0, 0.75, 0.0, 0.625, 0.0, 0.625, 0.0, 0.625, 0.0, 0.625, 0.0, 0.75, 0.0, 0.625, 0.0, 0.625, 0.0, 0.75, 0.0, 0.0, 0.0, 0.0, 0.0, 0.0, 0.0, 0.0, 0.0, 0.625, 0.0, 0.625, 0.0, 0.625, 0.0, 0.625, 0.0, 0.0, 0.0, 0.0, 0.0, 0.0, 0.0, 0.0, 0.0, 0.625, 0.0, 0.625, 0.0, 0.625, 0.0, 0.625, 0.0, 0.0, 0.0, 0.0, 0.0, 0.0, 0.0, 0.75, 0.0, 0.875, 0.0, 0.875, 0.0, 0.875, 0.0, 0.875, 0.0, 0.875, 0.0, 0.75, 0.0, 0.625, 0.0, 0.625, 0.0, 0.625, 0.0, 0.625, 0.0, 0.0, 0.0, 0.0, 0.0, 0.0, 0.0, 0.0, 0.0, 0.625, 0.0, 0.625, 0.0, 0.625, 0.0, 0.625, 0.0, 0.0, 0.0, 0.0, 0.0, 0.0, 0.0, 0.0, 0.0, 0.75, 0.0, 0.625, 0.0, 0.625, 0.0, 0.75, 0.0, 0.75, 0.0, 0.75, 0.0, 0.75, 0.0, 0.75, 0.0, 0.625, 0.0, 0.625, 0.0, 0.625, 0.0, 0.625, 0.0, 0.0, 0.0, 0.0, 0.0, 0.0, 0.0, 0.0, 0.0, 0.625, 0.0, 0.625, 0.0, 0.625, 0.0, 0.625, 0.0, 0.0, 0.0, 0.0, 0.0, 0.0, 0.0, 0.0, 0.0, 0.625, 0.0, 0.625, 0.0, 0.625, 0.0, 0.625, 0.0, 0.0, 0.0, 0.0, 0.0, 0.0, 0.0, 0.0, 0.0, 0.75, 0.0, 0.625, 0.0, 0.625, 0.0, 0.75, 0.0, 0.75, 0.0, 0.75, 0.0, 0.75, 0.0, 0.75, 0.0, 0.625, 0.0, 0.625, 0.0, 0.625, 0.0, 0.625, 0.0, 0.0, 0.0, 0.0, 0.0, 0.0, 0.0, 0.0, 0.0, 0.875, 0.0, 0.875, 0.0, 0.875, 0.0, 0.875, 0.0, 0.75, 0.0, 0.625, 0.0, 0.625, 0.0, 0.75, 0.0, 0.625, 0.0, 0.75, 0.0, 0.75, 0.0, 0.625, 0.0, 0.625, 0.0, 0.625, 0.0, 0.625, 0.0, 0.625, 0.0, 0.875, 0.0, 0.75, 0.0, 0.75, 0.0, 0.875, 0.0, 0.75, 0.0, 0.875, 0.0, 0.875, 0.0, 0.75, 0.0, 0.625, 0.0, 0.75, 0.0, 0.75, 0.0, 0.625, 0.0, 0.625, 0.0, 0.625, 0.0, 0.625, 0.0, 0.625, 0.0, 0.875, 0.0, 0.75, 0.0, 0.75, 0.0, 0.875, 0.0, 0.75, 0.0, 0.875, 0.0, 0.875, 0.0, 0.75, 0.0, 0.875, 0.0, 0.875, 0.0, 0.875, 0.0, 0.875, 0.0, 0.75, 0.0, 0.625, 0.0, 0.625, 0.0, 0.75, 0.0, 0.75, 0.0, 0.875, 0.0, 0.875, 0.0, 0.75, 0.0, 0.875, 0.0, 0.875, 0.0, 0.875, 0.0, 0.875, 0.0, 0.75, 0.0, 0.625, 0.0, 0.625, 0.0, 0.75, 0.0, 0.625, 0.0, 0.75, 0.0, 0.75, 0.0, 0.625, 0.0, 0.625, 0.0, 0.625, 0.0, 0.625, 0.0, 0.625, 0.0, 0.875, 0.0, 0.75, 0.0, 0.75, 0.0, 0.875, 0.0, 0.75, 0.0, 0.625, 0.0, 0.625, 0.0, 0.75, 0.0, 0.875, 0.0, 0.875, 0.0, 0.875, 0.0, 0.875, 0.0, 0.75, 0.0, 0.875, 0.0, 0.875, 0.0, 0.75, 0.0, 0.875, 0.0, 0.75, 0.0, 0.75, 0.0, 0.875, 0.0, 0.625, 0.0, 0.625, 0.0, 0.625, 0.0, 0.625, 0.0, 0.625, 0.0, 0.75, 0.0, 0.75, 0.0, 0.625, 0.0, 0.875, 0.0, 0.75, 0.0, 0.75, 0.0, 0.875, 0.0, 0.625, 0.0, 0.625, 0.0, 0.625, 0.0, 0.625, 0.0, 0.625, 0.0, 0.75, 0.0, 0.75, 0.0, 0.625, 0.0, 0.75, 0.0, 0.625, 0.0, 0.625, 0.0, 0.75, 0.0, 0.875, 0.0, 0.875, 0.0, 0.875, 0.0, 0.875, 0.0, 0.75, 0.0, 0.875, 0.0, 0.875, 0.0, 0.75, 0.0, 0.875, 0.0, 0.75, 0.0, 0.75, 0.0, 0.875, 0.0, 0.625, 0.0, 0.625, 0.0, 0.625, 0.0, 0.625, 0.0, 0.625, 0.0, 0.75, 0.0, 0.75, 0.0, 0.625, 0.0, 0.75, 0.0, 0.625, 0.0, 0.625, 0.0, 0.75, 0.0, 0.875, 0.0, 0.875, 0.0, 0.875, 0.0, 0.875, 0.0, 0.75, 0.0, 0.875, 0.0, 0.875, 0.0, 0.75, 0.0, 0.75, 0.0, 0.875, 0.0, 0.875, 0.0, 0.75, 0.0, 0.875, 0.0, 0.875, 0.0, 0.875, 0.0, 0.875, 0.0, 0.75, 0.0, 0.625, 0.0, 0.625, 0.0, 0.75, 0.0, 0.625, 0.0, 0.75, 0.0, 0.75, 0.0, 0.625, 0.0, 0.625, 0.0, 0.625, 0.0, 0.625, 0.0, 0.625, 0.0, 0.875, 0.0, 0.75, 0.0, 0.75, 0.0, 0.875, 0.0, 0.75, 0.0, 0.875, 0.0, 0.875, 0.0, 0.75, 0.0, 0.875, 0.0, 0.75, 0.0, 0.75, 0.0, 0.875, 0.0, 0.625, 0.0, 0.625, 0.0, 0.625, 0.0, 0.625, 0.0, 0.625, 0.0, 0.75, 0.0, 0.75, 0.0, 0.625, 0.0, 0.75, 0.0, 0.625, 0.0, 0.625, 0.0, 0.75, 0.0, 0.875, 0.0, 0.875, 0.0, 0.875, 0.0, 0.875, 0.0, 0.875, 0.0, 0.875, 0.0, 0.875, 0.0, 0.875, 0.0, 0.75, 0.0, 0.625, 0.0, 0.625, 0.0, 0.75, 0.0, 0.625, 0.0, 0.75, 0.0, 0.75, 0.0, 0.625, 0.0, 0.625, 0.0, 0.625, 0.0, 0.625, 0.0, 0.625, 0.0, 0.875, 0.0, 0.75, 0.0, 0.75, 0.0, 0.875, 0.0, 0.75, 0.0, 0.875, 0.0, 0.875, 0.0, 0.75, 0.0, 0.625, 0.0, 0.75, 0.0, 0.75, 0.0, 0.625, 0.0, 0.625, 0.0, 0.625, 0.0, 0.625, 0.0, 0.625, 0.0, 0.875, 0.0, 0.75, 0.0, 0.75, 0.0, 0.875, 0.0, 0.75, 0.0, 0.875, 0.0, 0.875, 0.0, 0.75, 0.0, 0.875, 0.0, 0.875, 0.0, 0.875, 0.0, 0.875, 0.0, 0.75, 0.0, 0.625, 0.0, 0.625, 0.0, 0.75, 0.0, 0.75, 0.0, 0.625, 0.0, 0.625, 0.0, 0.75, 0.0, 0.875, 0.0, 0.875, 0.0, 0.875, 0.0, 0.875, 0.0, 0.75, 0.0, 0.875, 0.0, 0.875, 0.0, 0.75, 0.0, 0.875, 0.0, 0.75, 0.0, 0.75, 0.0, 0.875, 0.0, 0.625, 0.0, 0.625, 0.0, 0.625, 0.0, 0.625, 0.0, 0.625, 0.0, 0.75, 0.0, 0.75, 0.0, 0.625, 0.0, 0.75, 0.0, 0.875, 0.0, 0.875, 0.0, 0.75, 0.0, 0.75, 0.0, 0.625, 0.0, 0.625, 0.0, 0.75, 0.0, 0.625, 0.0, 0.75, 0.0, 0.75, 0.0, 0.625, 0.0, 0.875, 0.0, 0.75, 0.0, 0.75, 0.0, 0.875, 0.0, 0.875, 0.0, 0.875, 0.0, 0.875, 0.0, 0.875, 0.0, 0.625, 0.0, 0.625, 0.0, 0.625, 0.0, 0.625, 0.0, 0.75, 0.0, 0.875, 0.0, 0.875, 0.0, 0.75, 0.0, 0.75, 0.0, 0.625, 0.0, 0.625, 0.0, 0.75, 0.0, 0.625, 0.0, 0.75, 0.0, 0.75, 0.0, 0.625, 0.0, 0.875, 0.0, 0.75, 0.0, 0.75, 0.0, 0.875, 0.0, 0.875, 0.0, 0.875, 0.0, 0.875, 0.0, 0.875, 0.0, 0.625, 0.0, 0.625, 0.0, 0.625, 0.0, 0.625, 0.0, 0.75, 0.0, 0.875, 0.0, 0.875, 0.0, 0.75, 0.0, 0.75, 0.0, 0.625, 0.0, 0.625, 0.0, 0.75, 0.0, 0.625, 0.0, 0.75, 0.0, 0.75, 0.0, 0.625, 0.0, 0.875, 0.0, 0.75, 0.0, 0.75, 0.0, 0.875, 0.0, 0.875, 0.0, 0.875, 0.0, 0.875, 0.0, 0.875, 0.0, 0.625, 0.0, 0.625, 0.0, 0.625, 0.0, 0.625, 0.0, 0.75, 0.0, 0.875, 0.0, 0.875, 0.0, 0.75, 0.0, 0.75, 0.0, 0.625, 0.0, 0.625, 0.0, 0.75, 0.0, 0.625, 0.0, 0.75, 0.0, 0.75, 0.0, 0.625, 0.0, 0.875, 0.0, 0.75, 0.0, 0.75, 0.0, 0.875, 0.0, 0.875, 0.0, 0.875, 0.0, 0.875, 0.0, 0.875, 0.0, 0.625, 0.0, 0.625, 0.0, 0.625, 0.0, 0.625, 0.0, 0.625, 0.0, 0.625, 0.0, 0.625, 0.0, 0.625, 0.0, 0.625, 0.0, 0.625, 0.0, 0.625, 0.0, 0.625, 0.0, 0.625, 0.0, 0.625, 0.0, 0.625, 0.0, 0.625, 0.0, 0.625, 0.0, 0.625, 0.0, 0.625, 0.0, 0.625, 0.0, 0.625, 0.0, 0.625, 0.0, 0.625, 0.0, 0.625, 0.0, 0.625, 0.0, 0.625, 0.0, 0.625, 0.0, 0.625, 0.0, 0.625, 0.0, 0.625, 0.0, 0.625, 0.0, 0.625, 0.0, 0.625, 0.0, 0.625, 0.0, 0.625, 0.0, 0.625, 0.0, 0.875, 0.0, 0.75, 0.0, 0.75, 0.0, 0.875, 0.0, 0.875, 0.0, 0.875, 0.0, 0.875, 0.0, 0.875, 0.0, 0.625, 0.0, 0.625, 0.0, 0.625, 0.0, 0.625, 0.0, 0.75, 0.0, 0.875, 0.0, 0.875, 0.0, 0.75, 0.0, 0.75, 0.0, 0.625, 0.0, 0.625, 0.0, 0.75, 0.0, 0.625, 0.0, 0.75, 0.0, 0.75, 0.0, 0.625, 0.0, 0.875, 0.0, 0.75, 0.0, 0.75, 0.0, 0.875, 0.0, 0.875, 0.0, 0.875, 0.0, 0.875, 0.0, 0.875, 0.0, 0.625, 0.0, 0.625, 0.0, 0.625, 0.0, 0.625, 0.0, 0.75, 0.0, 0.875, 0.0, 0.875, 0.0, 0.75, 0.0, 0.75, 0.0, 0.625, 0.0, 0.625, 0.0, 0.75, 0.0, 0.625, 0.0, 0.75, 0.0, 0.75, 0.0, 0.625, 0.0, 0.75, 0.0, 0.875, 0.0, 0.875, 0.0, 0.75, 0.0, 0.75, 0.0, 0.625, 0.0, 0.625, 0.0, 0.75, 0.0, 0.625, 0.0, 0.75, 0.0, 0.75, 0.0, 0.625, 0.0, 0.875, 0.0, 0.75, 0.0, 0.75, 0.0, 0.875, 0.0, 0.875, 0.0, 0.875, 0.0, 0.875, 0.0, 0.875, 0.0, 0.625, 0.0, 0.625, 0.0, 0.625, 0.0, 0.625, 0.0, 0.875, 0.0, 0.875, 0.0, 0.875, 0.0, 0.875, 0.0, 0.625, 0.0, 0.625, 0.0, 0.625, 0.0, 0.625, 0.0, 0.75, 0.0, 0.875, 0.0, 0.875, 0.0, 0.75, 0.0, 0.75, 0.0, 0.625, 0.0, 0.625, 0.0, 0.75, 0.0, 0.625, 0.0, 0.75, 0.0, 0.75, 0.0, 0.625, 0.0, 0.875, 0.0, 0.75, 0.0, 0.75, 0.0, 0.875, 0.0, 0.625, 0.0, 0.625, 0.0, 0.625, 0.0, 0.625, 0.0, 0.625, 0.0, 0.625, 0.0, 0.625, 0.0, 0.625, 0.0, 0.625, 0.0, 0.625, 0.0, 0.625, 0.0, 0.625, 0.0, 0.625, 0.0, 0.625, 0.0, 0.625, 0.0, 0.625, 0.0, 0.5625, 0.2308, 0.5625, 0.5456, 0.5, 0.5456, 0.5, 0.2308, 0.75, 0.2308, 0.75, 0.5456, 0.625, 0.5456, 0.625, 0.2308, 0.875, 0.2308, 0.875, 0.5456, 0.75, 0.5456, 0.75, 0.2308, 0.9375, 0.2308, 0.9375, 0.5456, 0.875, 0.5456, 0.875, 0.2308, 1.0, 0.2308, 1.0, 0.5456, 0.9375, 0.5456, 0.9375, 0.2308, 0.625, 0.2308, 0.625, 0.5456, 0.5625, 0.5456, 0.5625, 0.2308, 1.0, 0.0, 0.9375, 0.0, 0.9375, 0.0, 1.0, 0.0, 1.0, 0.0, 0.9375, 0.0, 0.9375, 0.0, 1.0, 0.0, 0.625, 0.0, 0.5625, 0.0, 0.5625, 0.0, 0.625, 0.0, 0.5, 0.0, 0.75, 0.0, 0.75, 0.0, 0.5625, 0.0, 0.75, 0.0, 1.0, 0.0, 0.9375, 0.0, 0.75, 0.0, 1.0, 0.0, 0.9375, 0.0, 0.9375, 0.0, 1.0, 0.0, 1.0, 0.0, 0.9375, 0.0, 0.9375, 0.0, 1.0, 0.0, 1.0, 0.0, 0.9375, 0.0, 0.9375, 0.0, 1.0, 0.0, 0.625, 0.0, 0.5625, 0.0, 0.5625, 0.0, 0.625, 0.0, 0.625, 0.0, 0.5625, 0.0, 0.5625, 0.0, 0.625, 0.0, 1.0, 0.0, 0.9375, 0.0, 0.9375, 0.0, 1.0, 0.0, 0.625, 0.0, 0.5625, 0.0, 0.5625, 0.0, 0.625, 0.0, 0.625, 0.0, 0.5625, 0.0, 0.5625, 0.0, 0.625, 0.0, 1.0, 0.0, 0.9375, 0.0, 0.9375, 0.0, 1.0, 0.0, 0.625, 0.0, 0.5625, 0.0, 0.5625, 0.0, 0.625, 0.0, 1.0, 0.0, 0.9375, 0.0, 0.9375, 0.0, 1.0, 0.0, 1.0, 0.0, 0.9375, 0.0, 0.9375, 0.0, 1.0, 0.0, 0.625, 0.0, 0.5625, 0.0, 0.5625, 0.0, 0.625, 0.0, 0.625, 0.0, 0.5625, 0.0, 0.5625, 0.0, 0.625, 0.0, 1.0, 0.0, 0.9375, 0.0, 0.9375, 0.0, 1.0, 0.0, 1.0, 0.0, 0.9375, 0.0, 0.9375, 0.0, 1.0, 0.0, 0.625, 0.0, 0.5625, 0.0, 0.5625, 0.0, 0.625, 0.0, 1.0, 0.0, 1.0, 0.2308, 0.9375, 0.2308, 0.9375, 0.0, 0.625, 0.0, 0.625, 0.2308, 0.5625, 0.2308, 0.5625, 0.0, 0.625, 0.5456, 0.625, 1.0, 0.5625, 1.0, 0.5625, 0.5456, 1.0, 0.5456, 1.0, 1.0, 0.9375, 1.0, 0.9375, 0.5456, 0.75, 0.0, 0.875, 0.0, 0.875, 0.0, 0.75, 0.0, 0.875, 0.0, 0.75, 0.0, 0.75, 0.0, 0.875, 0.0, 0.625, 0.0, 0.625, 0.0, 0.625, 0.0, 0.625, 0.0, 0.625, 0.0, 0.75, 0.0, 0.75, 0.0, 0.625, 0.0, 0.75, 0.0, 0.625, 0.0, 0.625, 0.0, 0.75, 0.0, 0.875, 0.0, 0.875, 0.0, 0.875, 0.0, 0.875, 0.0])
me_cylinder.update()

# ---- objects
ob_empty = bpy.data.objects.new('Empty', None)
ob_cube = bpy.data.objects.new('Cube', me_cube_001)
ob_empty_001 = bpy.data.objects.new('Empty.001', None)
ob_cylinder = bpy.data.objects.new('Cylinder', me_cylinder)
ob_empty_002 = bpy.data.objects.new('Empty.002', None)

# ---- transforms, parenting, visibility, modifiers, constraints
ob_empty.location = (0.0, 0.0, 0.0)
ob_empty.rotation_euler = (1.571, -0.0, -0.0)
ob_empty.empty_display_type = 'IMAGE'
ob_empty.empty_display_size = 5.0
ob_empty.empty_image_side = 'FRONT'
ob_cube.location = (0.01364, -0.6281, 1.207)
ob_cube.scale = (0.2892, 0.2892, 0.2892)
_m = ob_cube.modifiers.new('Mirror', 'MIRROR')
_m.use_clip = True
_m = ob_cube.modifiers.new('Solidify', 'SOLIDIFY')
_m.thickness = 0.09
ob_empty_001.location = (-1.864, -0.6384, 0.0)
ob_empty_001.rotation_euler = (1.571, -0.0, 1.571)
ob_empty_001.empty_display_type = 'IMAGE'
ob_empty_001.empty_display_size = 5.0
ob_empty_001.empty_image_side = 'FRONT'
ob_cylinder.location = (0.009486, -0.588, 1.005)
ob_cylinder.scale = (0.09942, 0.09942, 0.1234)
_m = ob_cylinder.modifiers.new('Mirror', 'MIRROR')
_m.use_clip = True
ob_empty_002.location = (0.1245, -0.5415, -2.479)
ob_empty_002.scale = (-1.0, 1.0, 1.0)
ob_empty_002.empty_display_type = 'IMAGE'
ob_empty_002.empty_display_size = 5.0

# ---- collection membership
col_collection.objects.link(ob_empty)
col_collection.objects.link(ob_cube)
col_collection.objects.link(ob_empty_001)
col_collection.objects.link(ob_cylinder)
col_collection.objects.link(ob_empty_002)

# ---- scene / render settings (as saved in the file)
scene.frame_start = 1; scene.frame_end = 250; scene.frame_set(1)
scene.render.engine = 'BLENDER_EEVEE_NEXT'
scene.render.bake_bias = 0.0
scene.render.bake_samples = 0
scene.cycles.sampling_pattern = 'TABULATED_SOBOL'
scene.eevee.use_volume_custom_range = False
bpy.context.view_layer.update()

# ---- added for rendering (the .blend has no active camera and no usable light): camera, sun
cam_auto = bpy.data.cameras.new('AutoCamera')
cam_auto.lens = 50.0
cam_auto.sensor_width = 36.0
cam_auto.clip_end = 1000.0
ob_auto_camera = bpy.data.objects.new('AutoCamera', cam_auto)
scene.collection.objects.link(ob_auto_camera)
ob_auto_camera.location = (3.91702, -5.29564, 2.89001)
ob_auto_camera.rotation_euler = (1.09748, -7.21219e-08, 0.694738)
scene.camera = ob_auto_camera
light_auto_sun = bpy.data.lights.new('AutoSun', 'SUN')
light_auto_sun.energy = 3.0
light_auto_sun.angle = 0.0523599
ob_auto_sun = bpy.data.objects.new('AutoSun', light_auto_sun)
scene.collection.objects.link(ob_auto_sun)
ob_auto_sun.rotation_euler = (0.872665, 0.174533, 0.523599)
bpy.context.view_layer.update()
